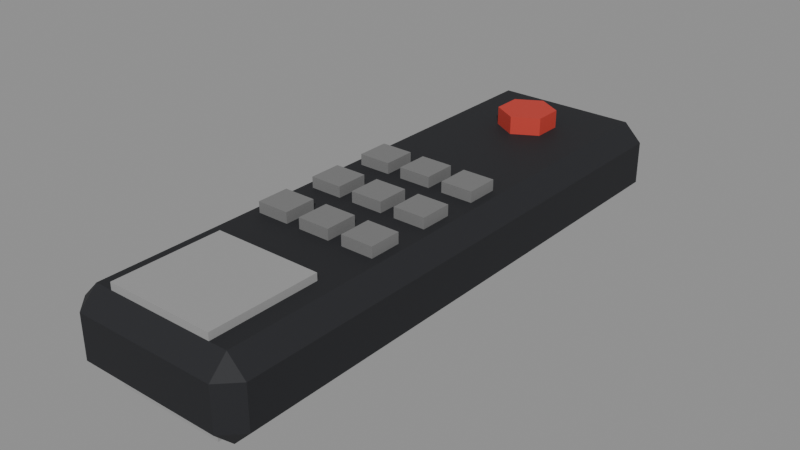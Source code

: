 # Source: remote.blend  (saved by Blender 5.0.119; exported with 4.5.12 LTS)
import bpy
from mathutils import Matrix  # noqa: F401  (used for matrix-valued properties, if any)

bpy.ops.wm.read_factory_settings(use_empty=True)
scene = bpy.context.scene
scene.name = 'Scene'

# ---- materials (node trees are filled in below, after node groups)
mat_c_1d1e22 = bpy.data.materials.new('C_1d1e22')
mat_c_1d1e22.diffuse_color = (0.1137, 0.1176, 0.1333, 1.0)
mat_c_c23b30 = bpy.data.materials.new('C_c23b30')
mat_c_c23b30.diffuse_color = (0.7608, 0.2314, 0.1882, 1.0)
mat_c_777777 = bpy.data.materials.new('C_777777')
mat_c_777777.diffuse_color = (0.4667, 0.4667, 0.4667, 1.0)
mat_c_9a9a9a = bpy.data.materials.new('C_9a9a9a')
mat_c_9a9a9a.diffuse_color = (0.6039, 0.6039, 0.6039, 1.0)

# ---- material node trees
mat_c_1d1e22.use_nodes = True; mat_c_1d1e22.node_tree.nodes.clear()
_N = mat_c_1d1e22.node_tree.nodes; _L = mat_c_1d1e22.node_tree.links
n0 = _N.new('ShaderNodeBsdfPrincipled'); n0.name = 'Principled BSDF'; n0.location = (-200, 100)
n0.inputs[0].default_value = (0.01229, 0.01298, 0.016, 1.0)
n0.inputs[2].default_value = 0.75
n1 = _N.new('ShaderNodeOutputMaterial'); n1.name = 'Material Output'; n1.location = (200, 100)
_L.new(n0.outputs[0], n1.inputs[0])
n1.is_active_output = True
mat_c_c23b30.use_nodes = True; mat_c_c23b30.node_tree.nodes.clear()
_N = mat_c_c23b30.node_tree.nodes; _L = mat_c_c23b30.node_tree.links
n0 = _N.new('ShaderNodeBsdfPrincipled'); n0.name = 'Principled BSDF'; n0.location = (-200, 100)
n0.inputs[0].default_value = (0.5395, 0.04374, 0.02956, 1.0)
n0.inputs[2].default_value = 0.75
n1 = _N.new('ShaderNodeOutputMaterial'); n1.name = 'Material Output'; n1.location = (200, 100)
_L.new(n0.outputs[0], n1.inputs[0])
n1.is_active_output = True
mat_c_777777.use_nodes = True; mat_c_777777.node_tree.nodes.clear()
_N = mat_c_777777.node_tree.nodes; _L = mat_c_777777.node_tree.links
n0 = _N.new('ShaderNodeBsdfPrincipled'); n0.name = 'Principled BSDF'; n0.location = (-200, 100)
n0.inputs[0].default_value = (0.1845, 0.1845, 0.1845, 1.0)
n0.inputs[2].default_value = 0.75
n1 = _N.new('ShaderNodeOutputMaterial'); n1.name = 'Material Output'; n1.location = (200, 100)
_L.new(n0.outputs[0], n1.inputs[0])
n1.is_active_output = True
mat_c_9a9a9a.use_nodes = True; mat_c_9a9a9a.node_tree.nodes.clear()
_N = mat_c_9a9a9a.node_tree.nodes; _L = mat_c_9a9a9a.node_tree.links
n0 = _N.new('ShaderNodeBsdfPrincipled'); n0.name = 'Principled BSDF'; n0.location = (-200, 100)
n0.inputs[0].default_value = (0.3231, 0.3231, 0.3231, 1.0)
n0.inputs[2].default_value = 0.75
n1 = _N.new('ShaderNodeOutputMaterial'); n1.name = 'Material Output'; n1.location = (200, 100)
_L.new(n0.outputs[0], n1.inputs[0])
n1.is_active_output = True

# ---- meshes
me_remote = bpy.data.meshes.new('remote')
me_remote.from_pydata([(-0.08, -0.3, -0.044), (-0.08, -0.32, -0.024), (-0.1, -0.3, -0.024), (-0.08, -0.32, 0.024), (-0.08, -0.3, 0.044), (-0.1, -0.3, 0.024), (-0.08, 0.3, -0.044), (-0.1, 0.3, -0.024), (-0.08, 0.32, -0.024), (-0.08, 0.3, 0.044), (-0.08, 0.32, 0.024), (-0.1, 0.3, 0.024), (0.08, -0.3, -0.044), (0.1, -0.3, -0.024), (0.08, -0.32, -0.024), (0.08, -0.3, 0.044), (0.08, -0.32, 0.024), (0.1, -0.3, 0.024), (0.08, 0.3, -0.044), (0.08, 0.32, -0.024), (0.1, 0.3, -0.024), (0.08, 0.3, 0.044), (0.1, 0.3, 0.024), (0.08, 0.32, 0.024), (0.0, 0.252, 0.04), (0.0, 0.252, 0.064), (0.02771, 0.236, 0.04), (0.02771, 0.236, 0.064), (0.02771, 0.204, 0.04), (0.02771, 0.204, 0.064), (0.0, 0.188, 0.04), (0.0, 0.188, 0.064), (-0.02771, 0.204, 0.04), (-0.02771, 0.204, 0.064), (-0.02771, 0.236, 0.04), (-0.02771, 0.236, 0.064), (0.034, 0.022, 0.04), (0.034, 0.022, 0.056), (0.034, 0.058, 0.04), (0.034, 0.058, 0.056), (0.07, 0.022, 0.04), (0.07, 0.022, 0.056), (0.07, 0.058, 0.04), (0.07, 0.058, 0.056), (0.034, -0.05, 0.04), (0.034, -0.05, 0.056), (0.034, -0.014, 0.04), (0.034, -0.014, 0.056), (0.07, -0.05, 0.04), (0.07, -0.05, 0.056), (0.07, -0.014, 0.04), (0.07, -0.014, 0.056), (0.034, -0.122, 0.04), (0.034, -0.122, 0.056), (0.034, -0.086, 0.04), (0.034, -0.086, 0.056), (0.07, -0.122, 0.04), (0.07, -0.122, 0.056), (0.07, -0.086, 0.04), (0.07, -0.086, 0.056), (-0.018, 0.022, 0.04), (-0.018, 0.022, 0.056), (-0.018, 0.058, 0.04), (-0.018, 0.058, 0.056), (0.018, 0.022, 0.04), (0.018, 0.022, 0.056), (0.018, 0.058, 0.04), (0.018, 0.058, 0.056), (-0.018, -0.05, 0.04), (-0.018, -0.05, 0.056), (-0.018, -0.014, 0.04), (-0.018, -0.014, 0.056), (0.018, -0.05, 0.04), (0.018, -0.05, 0.056), (0.018, -0.014, 0.04), (0.018, -0.014, 0.056), (-0.018, -0.122, 0.04), (-0.018, -0.122, 0.056), (-0.018, -0.086, 0.04), (-0.018, -0.086, 0.056), (0.018, -0.122, 0.04), (0.018, -0.122, 0.056), (0.018, -0.086, 0.04), (0.018, -0.086, 0.056), (-0.07, 0.022, 0.04), (-0.07, 0.022, 0.056), (-0.07, 0.058, 0.04), (-0.07, 0.058, 0.056), (-0.034, 0.022, 0.04), (-0.034, 0.022, 0.056), (-0.034, 0.058, 0.04), (-0.034, 0.058, 0.056), (-0.07, -0.05, 0.04), (-0.07, -0.05, 0.056), (-0.07, -0.014, 0.04), (-0.07, -0.014, 0.056), (-0.034, -0.05, 0.04), (-0.034, -0.05, 0.056), (-0.034, -0.014, 0.04), (-0.034, -0.014, 0.056), (-0.07, -0.122, 0.04), (-0.07, -0.122, 0.056), (-0.07, -0.086, 0.04), (-0.07, -0.086, 0.056), (-0.034, -0.122, 0.04), (-0.034, -0.122, 0.056), (-0.034, -0.086, 0.04), (-0.034, -0.086, 0.056), (-0.06, -0.3, -0.052), (-0.06, -0.3, 0.052), (-0.06, -0.18, -0.052), (-0.06, -0.18, 0.052), (0.06, -0.3, -0.052), (0.06, -0.3, 0.052), (0.06, -0.18, -0.052), (0.06, -0.18, 0.052)], [], [(0, 1, 2), (3, 4, 5), (6, 7, 8), (9, 10, 11), (12, 13, 14), (15, 16, 17), (18, 19, 20), (21, 22, 23), (6, 0, 2, 7), (1, 3, 5, 2), (4, 9, 11, 5), (10, 8, 7, 11), (18, 6, 8, 19), (9, 21, 23, 10), (22, 20, 19, 23), (12, 18, 20, 13), (21, 15, 17, 22), (16, 14, 13, 17), (0, 12, 14, 1), (15, 4, 3, 16), (6, 18, 12, 0), (2, 5, 11, 7), (14, 16, 3, 1), (21, 9, 4, 15), (8, 10, 23, 19), (20, 22, 17, 13), (24, 25, 27, 26), (26, 27, 29, 28), (28, 29, 31, 30), (30, 31, 33, 32), (27, 25, 35, 33, 31, 29), (32, 33, 35, 34), (34, 35, 25, 24), (24, 26, 28, 30, 32, 34), (36, 37, 39, 38), (38, 39, 43, 42), (42, 43, 41, 40), (40, 41, 37, 36), (38, 42, 40, 36), (43, 39, 37, 41), (44, 45, 47, 46), (46, 47, 51, 50), (50, 51, 49, 48), (48, 49, 45, 44), (46, 50, 48, 44), (51, 47, 45, 49), (52, 53, 55, 54), (54, 55, 59, 58), (58, 59, 57, 56), (56, 57, 53, 52), (54, 58, 56, 52), (59, 55, 53, 57), (60, 61, 63, 62), (62, 63, 67, 66), (66, 67, 65, 64), (64, 65, 61, 60), (62, 66, 64, 60), (67, 63, 61, 65), (68, 69, 71, 70), (70, 71, 75, 74), (74, 75, 73, 72), (72, 73, 69, 68), (70, 74, 72, 68), (75, 71, 69, 73), (76, 77, 79, 78), (78, 79, 83, 82), (82, 83, 81, 80), (80, 81, 77, 76), (78, 82, 80, 76), (83, 79, 77, 81), (84, 85, 87, 86), (86, 87, 91, 90), (90, 91, 89, 88), (88, 89, 85, 84), (86, 90, 88, 84), (91, 87, 85, 89), (92, 93, 95, 94), (94, 95, 99, 98), (98, 99, 97, 96), (96, 97, 93, 92), (94, 98, 96, 92), (99, 95, 93, 97), (100, 101, 103, 102), (102, 103, 107, 106), (106, 107, 105, 104), (104, 105, 101, 100), (102, 106, 104, 100), (107, 103, 101, 105), (108, 109, 111, 110), (110, 111, 115, 114), (114, 115, 113, 112), (112, 113, 109, 108), (110, 114, 112, 108), (115, 111, 109, 113)])
me_remote.polygons.foreach_set('material_index', [0, 0, 0, 0, 0, 0, 0, 0, 0, 0, 0, 0, 0, 0, 0, 0, 0, 0, 0, 0, 0, 0, 0, 0, 0, 0, 1, 1, 1, 1, 1, 1, 1, 1, 2, 2, 2, 2, 2, 2, 2, 2, 2, 2, 2, 2, 2, 2, 2, 2, 2, 2, 2, 2, 2, 2, 2, 2, 2, 2, 2, 2, 2, 2, 2, 2, 2, 2, 2, 2, 2, 2, 2, 2, 2, 2, 2, 2, 2, 2, 2, 2, 2, 2, 2, 2, 2, 2, 3, 3, 3, 3, 3, 3])
me_remote.materials.append(mat_c_1d1e22)
me_remote.materials.append(mat_c_c23b30)
me_remote.materials.append(mat_c_777777)
me_remote.materials.append(mat_c_9a9a9a)
me_remote.update()

# ---- objects
ob_remote = bpy.data.objects.new('remote', me_remote)

# ---- transforms, parenting, visibility, modifiers, constraints
ob_remote.location = (0.0, 0.0, 0.0)

# ---- collection membership
scene.collection.objects.link(ob_remote)

# ---- scene / render settings (as saved in the file)
scene.frame_start = 1; scene.frame_end = 250; scene.frame_set(1)
scene.render.engine = 'BLENDER_EEVEE_NEXT'
scene.render.bake_bias = 0.0
scene.render.bake_samples = 0
scene.cycles.sampling_pattern = 'TABULATED_SOBOL'
scene.eevee.use_volume_custom_range = False
bpy.context.view_layer.update()

# ---- added for rendering (the .blend has no active camera and no usable light): camera, sun + grey world if the file has none
cam_auto = bpy.data.cameras.new('AutoCamera')
cam_auto.lens = 50.0
cam_auto.sensor_width = 36.0
cam_auto.clip_end = 1000.0
ob_auto_camera = bpy.data.objects.new('AutoCamera', cam_auto)
scene.collection.objects.link(ob_auto_camera)
ob_auto_camera.location = (0.629599, -0.755519, 0.509679)
ob_auto_camera.rotation_euler = (1.09748, -7.21219e-08, 0.694738)
scene.camera = ob_auto_camera
light_auto_sun = bpy.data.lights.new('AutoSun', 'SUN')
light_auto_sun.energy = 3.0
light_auto_sun.angle = 0.0523599
ob_auto_sun = bpy.data.objects.new('AutoSun', light_auto_sun)
scene.collection.objects.link(ob_auto_sun)
ob_auto_sun.rotation_euler = (0.872665, 0.174533, 0.523599)
if scene.world is None:
    world_auto = bpy.data.worlds.new('AutoWorld')
    world_auto.color = (0.3, 0.3, 0.3)
    scene.world = world_auto
bpy.context.view_layer.update()
